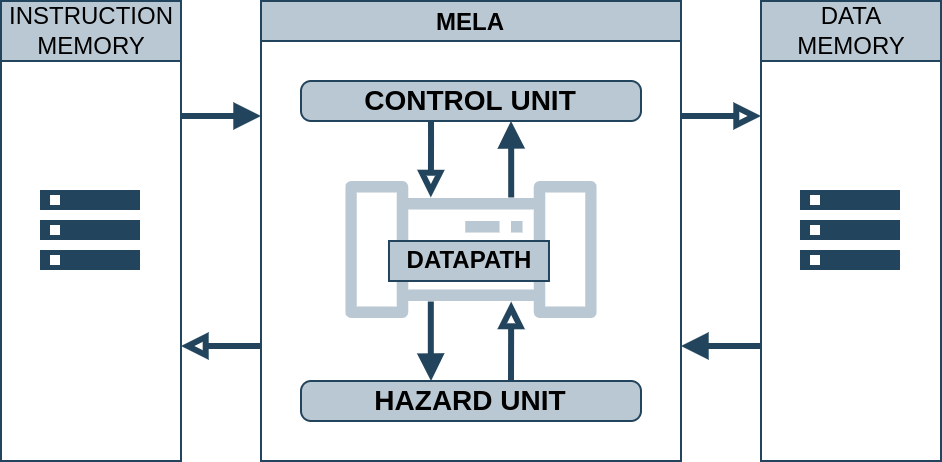

The diagram above was exported from draw.io. Its source (the exported page's mxGraphModel, read from the mxfile embedded in the PNG):
<mxGraphModel dx="1168" dy="695" grid="1" gridSize="10" guides="1" tooltips="1" connect="1" arrows="1" fold="1" page="0" pageScale="1" pageWidth="827" pageHeight="1169" math="0" shadow="0">
  <root>
    <mxCell id="0" />
    <mxCell id="1" parent="0" />
    <mxCell id="2" style="edgeStyle=orthogonalEdgeStyle;rounded=0;sketch=0;orthogonalLoop=1;jettySize=auto;html=1;exitX=0;exitY=0.75;exitDx=0;exitDy=0;entryX=1;entryY=0.75;entryDx=0;entryDy=0;fontColor=#0E8088;startArrow=none;startFill=0;endArrow=block;endFill=0;strokeWidth=3;fillColor=#bac8d3;strokeColor=#23445d;" edge="1" source="4" target="18" parent="1">
      <mxGeometry relative="1" as="geometry" />
    </mxCell>
    <mxCell id="3" style="edgeStyle=orthogonalEdgeStyle;rounded=0;sketch=0;orthogonalLoop=1;jettySize=auto;html=1;exitX=1;exitY=0.25;exitDx=0;exitDy=0;entryX=0;entryY=0.25;entryDx=0;entryDy=0;fontColor=#0E8088;startArrow=none;startFill=0;endArrow=block;endFill=0;strokeWidth=3;fillColor=#bac8d3;strokeColor=#23445d;" edge="1" source="4" target="21" parent="1">
      <mxGeometry relative="1" as="geometry" />
    </mxCell>
    <mxCell id="4" value="MELA" style="swimlane;collapsible=0;startSize=20;shadow=0;fillColor=#bac8d3;strokeColor=#23445d;" vertex="1" parent="1">
      <mxGeometry x="300" y="640" width="210" height="230" as="geometry" />
    </mxCell>
    <mxCell id="5" value="" style="sketch=0;outlineConnect=0;dashed=0;verticalLabelPosition=bottom;verticalAlign=top;align=center;html=1;fontSize=12;fontStyle=0;aspect=fixed;pointerEvents=1;shape=mxgraph.aws4.iot_analytics_pipeline;fillColor=#bac8d3;points=[[0.34,0.12,0,0,0],[0.34,0.88,0,0,0],[0.66,0.12,0,0,0],[0.66,0.88,0,0,0]];strokeColor=#23445d;" vertex="1" parent="4">
      <mxGeometry x="41.39" y="90" width="127.23" height="68.51" as="geometry" />
    </mxCell>
    <mxCell id="6" style="edgeStyle=orthogonalEdgeStyle;rounded=0;sketch=0;orthogonalLoop=1;jettySize=auto;html=1;exitX=0.66;exitY=0.12;exitDx=0;exitDy=0;exitPerimeter=0;entryX=0.5;entryY=1;entryDx=0;entryDy=0;fontColor=#000000;startArrow=none;startFill=0;endArrow=block;endFill=1;strokeWidth=3;fillColor=#bac8d3;strokeColor=#23445d;" edge="1" parent="4" source="5" target="14">
      <mxGeometry relative="1" as="geometry">
        <Array as="points">
          <mxPoint x="125" y="70" />
          <mxPoint x="125" y="70" />
        </Array>
      </mxGeometry>
    </mxCell>
    <mxCell id="7" value="&lt;b&gt;&lt;font&gt;DATAPATH&lt;/font&gt;&lt;/b&gt;" style="text;html=1;align=center;verticalAlign=middle;resizable=0;points=[];autosize=1;fillColor=#bac8d3;strokeColor=#23445d;" vertex="1" parent="4">
      <mxGeometry x="63.99000000000001" y="120" width="80" height="20" as="geometry" />
    </mxCell>
    <mxCell id="8" style="edgeStyle=orthogonalEdgeStyle;rounded=0;sketch=0;orthogonalLoop=1;jettySize=auto;html=1;fontColor=#000000;startArrow=none;startFill=0;endArrow=block;endFill=0;strokeWidth=3;exitX=0.5;exitY=1;exitDx=0;exitDy=0;fillColor=#bac8d3;strokeColor=#23445d;entryX=0.34;entryY=0.12;entryDx=0;entryDy=0;entryPerimeter=0;" edge="1" parent="4" source="15" target="5">
      <mxGeometry relative="1" as="geometry">
        <mxPoint x="100" y="80" as="targetPoint" />
        <Array as="points">
          <mxPoint x="85" y="70" />
          <mxPoint x="85" y="70" />
        </Array>
      </mxGeometry>
    </mxCell>
    <mxCell id="9" value="" style="ellipse;whiteSpace=wrap;html=1;aspect=fixed;shadow=0;sketch=0;strokeWidth=1;fillColor=#bac8d3;strokeColor=#23445d;" vertex="1" parent="4">
      <mxGeometry x="120" y="190" width="10" height="10" as="geometry" />
    </mxCell>
    <mxCell id="10" value="" style="ellipse;whiteSpace=wrap;html=1;aspect=fixed;shadow=0;sketch=0;strokeWidth=1;fillColor=#bac8d3;strokeColor=#23445d;" vertex="1" parent="4">
      <mxGeometry x="80" y="190" width="10" height="10" as="geometry" />
    </mxCell>
    <mxCell id="11" style="edgeStyle=orthogonalEdgeStyle;rounded=0;sketch=0;orthogonalLoop=1;jettySize=auto;html=1;entryX=0.66;entryY=0.88;entryDx=0;entryDy=0;entryPerimeter=0;fontColor=#000000;startArrow=none;startFill=0;endArrow=block;endFill=0;strokeWidth=3;exitX=0.5;exitY=0;exitDx=0;exitDy=0;fillColor=#bac8d3;strokeColor=#23445d;" edge="1" parent="4" source="9" target="5">
      <mxGeometry relative="1" as="geometry">
        <Array as="points">
          <mxPoint x="125" y="180" />
        </Array>
      </mxGeometry>
    </mxCell>
    <mxCell id="12" style="edgeStyle=orthogonalEdgeStyle;sketch=0;orthogonalLoop=1;jettySize=auto;html=1;exitX=0.34;exitY=0.88;exitDx=0;exitDy=0;exitPerimeter=0;entryX=0.5;entryY=0;entryDx=0;entryDy=0;fontColor=#000000;startArrow=none;startFill=0;endArrow=block;endFill=1;strokeWidth=3;rounded=0;fillColor=#bac8d3;strokeColor=#23445d;" edge="1" parent="4" source="5" target="10">
      <mxGeometry relative="1" as="geometry">
        <Array as="points">
          <mxPoint x="85" y="180" />
          <mxPoint x="85" y="201" />
        </Array>
      </mxGeometry>
    </mxCell>
    <mxCell id="13" value="HAZARD UNIT" style="html=1;shadow=0;dashed=0;shape=mxgraph.bootstrap.rrect;rSize=5;strokeWidth=1;whiteSpace=wrap;align=center;verticalAlign=middle;spacingLeft=0;fontStyle=1;fontSize=14;spacing=5;sketch=0;fillColor=#bac8d3;strokeColor=#23445d;" vertex="1" parent="4">
      <mxGeometry x="20" y="190" width="170" height="20" as="geometry" />
    </mxCell>
    <mxCell id="14" value="" style="ellipse;whiteSpace=wrap;html=1;aspect=fixed;shadow=0;sketch=0;strokeWidth=1;fillColor=#bac8d3;strokeColor=#23445d;" vertex="1" parent="4">
      <mxGeometry x="120" y="50" width="10" height="10" as="geometry" />
    </mxCell>
    <mxCell id="15" value="" style="ellipse;whiteSpace=wrap;html=1;aspect=fixed;shadow=0;sketch=0;strokeWidth=1;fillColor=#bac8d3;strokeColor=#23445d;" vertex="1" parent="4">
      <mxGeometry x="80" y="50" width="10" height="10" as="geometry" />
    </mxCell>
    <mxCell id="16" value="CONTROL UNIT" style="html=1;shadow=0;dashed=0;shape=mxgraph.bootstrap.rrect;rSize=5;strokeWidth=1;whiteSpace=wrap;align=center;verticalAlign=middle;spacingLeft=0;fontStyle=1;fontSize=14;spacing=5;sketch=0;fillColor=#bac8d3;strokeColor=#23445d;" vertex="1" parent="4">
      <mxGeometry x="20" y="40" width="170" height="20" as="geometry" />
    </mxCell>
    <mxCell id="17" style="edgeStyle=orthogonalEdgeStyle;rounded=0;sketch=0;orthogonalLoop=1;jettySize=auto;html=1;exitX=1;exitY=0.25;exitDx=0;exitDy=0;entryX=0;entryY=0.25;entryDx=0;entryDy=0;fontColor=#0E8088;startArrow=none;startFill=0;endArrow=block;endFill=1;strokeWidth=3;fillColor=#bac8d3;strokeColor=#23445d;" edge="1" source="18" target="4" parent="1">
      <mxGeometry relative="1" as="geometry" />
    </mxCell>
    <mxCell id="18" value="&lt;span style=&quot;font-weight: normal;&quot;&gt;INSTRUCTION&lt;br&gt;MEMORY&lt;/span&gt;" style="swimlane;shadow=0;fontFamily=Helvetica;fontSize=12;align=center;strokeWidth=1;html=1;sketch=0;startSize=30;swimlaneLine=1;dropTarget=1;collapsible=0;rounded=0;fillColor=#bac8d3;strokeColor=#23445d;" vertex="1" parent="1">
      <mxGeometry x="170" y="640" width="90" height="230" as="geometry" />
    </mxCell>
    <mxCell id="19" value="" style="editableCssRules=.*;shape=image;verticalLabelPosition=bottom;labelBackgroundColor=#ffffff;verticalAlign=top;aspect=fixed;imageAspect=0;image=data:image/svg+xml,(base64 omitted: 396 chars);shadow=0;sketch=0;strokeColor=#23445d;strokeWidth=1;fillColor=#bac8d3;" vertex="1" parent="18">
      <mxGeometry x="20" y="95" width="50" height="40" as="geometry" />
    </mxCell>
    <mxCell id="20" style="edgeStyle=orthogonalEdgeStyle;rounded=0;sketch=0;orthogonalLoop=1;jettySize=auto;html=1;exitX=0;exitY=0.75;exitDx=0;exitDy=0;entryX=1;entryY=0.75;entryDx=0;entryDy=0;fontColor=#0E8088;startArrow=none;startFill=0;endArrow=block;endFill=1;strokeWidth=3;fillColor=#bac8d3;strokeColor=#23445d;" edge="1" source="21" target="4" parent="1">
      <mxGeometry relative="1" as="geometry" />
    </mxCell>
    <mxCell id="21" value="&lt;span style=&quot;font-weight: normal;&quot;&gt;DATA&lt;br&gt;MEMORY&lt;/span&gt;" style="swimlane;shadow=0;fontFamily=Helvetica;fontSize=12;align=center;strokeWidth=1;html=1;sketch=0;startSize=30;collapsible=0;fillColor=#bac8d3;strokeColor=#23445d;" vertex="1" parent="1">
      <mxGeometry x="550" y="640" width="90" height="230" as="geometry" />
    </mxCell>
    <mxCell id="22" value="" style="editableCssRules=.*;shape=image;verticalLabelPosition=bottom;labelBackgroundColor=#ffffff;verticalAlign=top;aspect=fixed;imageAspect=0;image=data:image/svg+xml,(base64 omitted: 396 chars);shadow=0;sketch=0;strokeWidth=1;fillColor=#bac8d3;strokeColor=#23445d;" vertex="1" parent="21">
      <mxGeometry x="20" y="95" width="50" height="40" as="geometry" />
    </mxCell>
  </root>
</mxGraphModel>